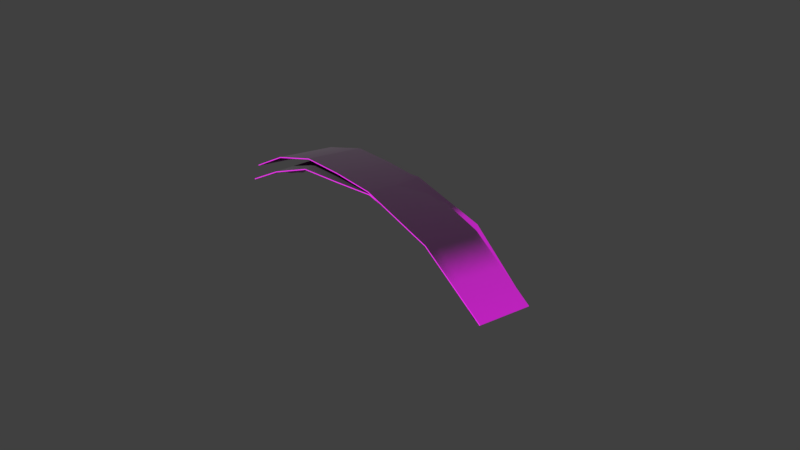 # Source: LeikoplasterOnLeg.blend  (saved by Blender 2.79.0; exported with 4.5.12 LTS)
import bpy
from mathutils import Matrix  # noqa: F401  (used for matrix-valued properties, if any)

bpy.ops.wm.read_factory_settings(use_empty=True)
scene = bpy.context.scene
scene.name = 'Scene'

# ---- collections
col_collection_1 = bpy.data.collections.new('Collection 1'); scene.collection.children.link(col_collection_1)
col_collection_1.hide_render = True
col_collection_1.hide_viewport = True
col_collection_6 = bpy.data.collections.new('Collection 6'); scene.collection.children.link(col_collection_6)

# ---- images (referenced by path relative to the original .blend; pixels are not part of the script)
import os
ASSET_DIR = os.environ.get("B2B_ASSET_DIR", "")  # directory of the original .blend (textures are referenced by path, not embedded)
HERE = os.path.dirname(os.path.abspath(__file__))  # packed textures are extracted next to this script under _unpacked/

def load_image(name, relpath, width, height, colorspace="sRGB"):
    """Load a texture the original file referenced (path relative to the .blend, or extracted next to this script)."""
    p = next((c for c in (os.path.join(HERE, relpath), os.path.join(ASSET_DIR, relpath)) if relpath and os.path.exists(c)), "")
    if p:
        img = bpy.data.images.load(p, check_existing=True)
        img.name = name
    else:  # same state as the original file: an image datablock whose file is absent (Cycles renders it pink)
        img = bpy.data.images.new(name, width, height)
        img.source = "FILE"
        img.filepath = "//" + (relpath or name)
    img.colorspace_settings.name = colorspace
    return img
img_fabric_carpet_512_albedo_tif = load_image('Fabric_Carpet_512_albedo.tif', 'Fabric_Carpet_512_albedo.tif', 1024, 1024, 'sRGB')
img_fabric_carpet_512_normal_tif = load_image('Fabric_Carpet_512_normal.tif', 'Fabric_Carpet_512_normal.tif', 1024, 1024, 'Non-Color')

# ---- materials (node trees are filled in below, after node groups)
mat_leikoplasterplaster = bpy.data.materials.new('LeikoplasterPlaster')
mat_leikoplasterplaster.alpha_threshold = 0.0
mat_leikoplasterplaster.roughness = 0.5

# ---- node groups
ng_pbr_fresnel_v2 = bpy.data.node_groups.new('PBR_Fresnel_v2', 'ShaderNodeTree')
_s = ng_pbr_fresnel_v2.interface.new_socket(name='PBR Fresnel', in_out='OUTPUT', socket_type='NodeSocketFloat')
_s.subtype = 'FACTOR'
_s.min_value = 0.0
_s.max_value = 1.0
_s = ng_pbr_fresnel_v2.interface.new_socket(name='F0 Fresnel', in_out='OUTPUT', socket_type='NodeSocketFloat')
_s.subtype = 'FACTOR'
_s.min_value = 0.0
_s.max_value = 1.0
_s = ng_pbr_fresnel_v2.interface.new_socket(name='Rim', in_out='OUTPUT', socket_type='NodeSocketFloat')
_s.min_value = 0.0
_s.max_value = 1.0
_s = ng_pbr_fresnel_v2.interface.new_socket(name='IOR', in_out='INPUT', socket_type='NodeSocketFloat')
_s.default_value = 1.45
_s.min_value = 0.0
_s.max_value = 1000.0
_s = ng_pbr_fresnel_v2.interface.new_socket(name='Roughness', in_out='INPUT', socket_type='NodeSocketFloat')
_s.subtype = 'FACTOR'
_s.min_value = 0.0
_s.max_value = 1.0
_s = ng_pbr_fresnel_v2.interface.new_socket(name='Normal', in_out='INPUT', socket_type='NodeSocketVector')
_s.min_value = -1.0
_s.max_value = 1.0
_s.hide_value = True
_s = ng_pbr_fresnel_v2.interface.new_socket(name='Rim Control', in_out='INPUT', socket_type='NodeSocketFloat')
_s.default_value = 1.0
_s.min_value = 0.0
_s.max_value = 1.0
_N = ng_pbr_fresnel_v2.nodes; _L = ng_pbr_fresnel_v2.links
n0 = _N.new('NodeFrame'); n0.name = 'Tooltop'; n0.location = (-76, 110)
n0.label = '(Fresnel - Fresnel0) / (1-Fresnel0)'
n0.width = 276
n0.label_size = 18
n1 = _N.new('ShaderNodeBump'); n1.name = 'Bump'; n1.location = (-427, -27)
n1.label = 'Normal Convert'
n1.hide = True
n1.inputs[0].default_value = 0.0
n1.inputs[1].default_value = 0.0
n1.inputs[2].default_value = 1.0
n2 = _N.new('ShaderNodeNewGeometry'); n2.name = 'Geometry'; n2.location = (-436, -63)
n3 = _N.new('ShaderNodeMath'); n3.name = 'Math.003'; n3.location = (87, -44)
n3.hide = True
n3.operation = 'POWER'
n3.use_clamp = True
n3.inputs[1].default_value = 2.5
n4 = _N.new('ShaderNodeMath'); n4.name = 'Math.001'; n4.location = (21, 10)
n4.hide = True
n4.operation = 'SUBTRACT'
n4.inputs[0].default_value = 1.0
n5 = _N.new('ShaderNodeMath'); n5.name = 'Math'; n5.location = (22, 52)
n5.hide = True
n5.operation = 'SUBTRACT'
n6 = _N.new('ShaderNodeFresnel'); n6.name = 'Fresnel.004'; n6.location = (-85, 5)
n6.label = 'Fresnel0'
n6.hide = True
n7 = _N.new('ShaderNodeMath'); n7.name = 'Math.002'; n7.location = (126, 31)
n7.hide = True
n7.operation = 'DIVIDE'
n8 = _N.new('ShaderNodeFresnel'); n8.name = 'Fresnel.003'; n8.location = (-85, 51)
n8.hide = True
n9 = _N.new('ShaderNodeMix'); n9.name = 'Mix'; n9.location = (-246, -3)
n9.hide = True
n9.data_type = 'RGBA'
n10 = _N.new('ShaderNodeLayerWeight'); n10.name = 'Layer Weight'; n10.location = (-83, -47)
n11 = _N.new('NodeGroupOutput'); n11.name = 'Group Output'; n11.location = (378, 50)
n12 = _N.new('NodeGroupInput'); n12.name = 'Group Input'; n12.location = (-610, 88)
_L.new(n8.outputs[0], n5.inputs[0])
_L.new(n12.outputs[0], n8.inputs[0])
_L.new(n12.outputs[1], n9.inputs[0])
_L.new(n9.outputs[2], n8.inputs[1])
_L.new(n2.outputs[4], n9.inputs[7])
_L.new(n12.outputs[2], n1.inputs[4])
_L.new(n1.outputs[0], n9.inputs[6])
_L.new(n12.outputs[0], n6.inputs[0])
_L.new(n6.outputs[0], n5.inputs[1])
_L.new(n2.outputs[4], n6.inputs[1])
_L.new(n6.outputs[0], n4.inputs[1])
_L.new(n5.outputs[0], n7.inputs[0])
_L.new(n4.outputs[0], n7.inputs[1])
_L.new(n7.outputs[0], n11.inputs[1])
_L.new(n10.outputs[1], n3.inputs[0])
_L.new(n3.outputs[0], n11.inputs[2])
_L.new(n9.outputs[2], n10.inputs[1])
_L.new(n12.outputs[3], n10.inputs[0])
_L.new(n8.outputs[0], n11.inputs[0])
n11.is_active_output = True
ng_pbr_standard_v3 = bpy.data.node_groups.new('PBR_Standard_v3', 'ShaderNodeTree')
_s = ng_pbr_standard_v3.interface.new_socket(name='Shader', in_out='OUTPUT', socket_type='NodeSocketShader')
_s = ng_pbr_standard_v3.interface.new_socket(name='Glossy Mix', in_out='OUTPUT', socket_type='NodeSocketFloat')
_s.subtype = 'FACTOR'
_s.min_value = 0.0
_s.max_value = 1.0
_s = ng_pbr_standard_v3.interface.new_socket(name='Color', in_out='INPUT', socket_type='NodeSocketColor')
_s.default_value = (0.8, 0.8, 0.8, 1.0)
_s = ng_pbr_standard_v3.interface.new_socket(name='Roughness', in_out='INPUT', socket_type='NodeSocketFloat')
_s.subtype = 'FACTOR'
_s.min_value = 0.0
_s.max_value = 1.0
_s = ng_pbr_standard_v3.interface.new_socket(name='Reflection', in_out='INPUT', socket_type='NodeSocketFloat')
_s.subtype = 'FACTOR'
_s.min_value = 0.0
_s.max_value = 1.0
_s = ng_pbr_standard_v3.interface.new_socket(name='IOR', in_out='INPUT', socket_type='NodeSocketFloat')
_s.default_value = 1.6
_s.min_value = 0.0
_s.max_value = 1000.0
_s = ng_pbr_standard_v3.interface.new_socket(name='Normal', in_out='INPUT', socket_type='NodeSocketVector')
_s.min_value = -1.0
_s.max_value = 1.0
_s.hide_value = True
_s = ng_pbr_standard_v3.interface.new_socket(name='0deg Adjust', in_out='INPUT', socket_type='NodeSocketFloat')
_s.subtype = 'FACTOR'
_s.min_value = 0.0
_s.max_value = 1.0
_N = ng_pbr_standard_v3.nodes; _L = ng_pbr_standard_v3.links
n0 = _N.new('ShaderNodeBsdfDiffuse'); n0.name = 'Diffuse BSDF.001'; n0.location = (-32, -26)
n0.width = 146
n1 = _N.new('ShaderNodeBsdfAnisotropic'); n1.name = 'Glossy BSDF.001'; n1.location = (-31, -152)
n1.distribution = 'GGX'
n2 = _N.new('NodeReroute'); n2.name = 'Reroute'; n2.location = (-198, -139)
n2.width = 16
n2.socket_idname = 'NodeSocketVector'
n3 = _N.new('NodeReroute'); n3.name = 'Reroute.001'; n3.location = (-167, -99)
n3.width = 16
n3.socket_idname = 'NodeSocketFloat'
n4 = _N.new('ShaderNodeMath'); n4.name = 'Math'; n4.location = (-303, -108)
n4.hide = True
n4.operation = 'POWER'
n4.inputs[1].default_value = 2.0
n5 = _N.new('NodeGroupOutput'); n5.name = 'Group Output'; n5.location = (627, 32)
n6 = _N.new('ShaderNodeMixShader'); n6.name = 'Mix Shader.001'; n6.location = (433, -31)
n7 = _N.new('ShaderNodeGroup'); n7.name = 'Group'; n7.location = (-96, 193)
n7.width = 177
n7.node_tree = ng_pbr_fresnel_v2
n7.inputs[3].default_value = 1.0
n8 = _N.new('ShaderNodeMix'); n8.name = 'Mix.001'; n8.location = (115, 145)
n8.hide = True
n8.data_type = 'RGBA'
n9 = _N.new('ShaderNodeMath'); n9.name = 'Math.001'; n9.location = (-304, -150)
n9.hide = True
n9.operation = 'POWER'
n9.inputs[1].default_value = 2.0
n10 = _N.new('ShaderNodeMix'); n10.name = 'Mix'; n10.location = (216, 99)
n10.hide = True
n10.data_type = 'RGBA'
n10.blend_type = 'SCREEN'
n10.inputs[7].default_value = (0.9648, 0.9648, 0.9648, 1.0)
n11 = _N.new('NodeGroupInput'); n11.name = 'Group Input'; n11.location = (-543, 28)
n12 = _N.new('ShaderNodeMath'); n12.name = 'Math.002'; n12.location = (0, 0)
n12.operation = 'POWER'
_L.new(n0.outputs[0], n6.inputs[1])
_L.new(n1.outputs[0], n6.inputs[2])
_L.new(n6.outputs[0], n5.inputs[0])
_L.new(n11.outputs[0], n0.inputs[0])
_L.new(n2.outputs[0], n0.inputs[2])
_L.new(n2.outputs[0], n1.inputs[4])
_L.new(n2.outputs[0], n7.inputs[2])
_L.new(n11.outputs[3], n7.inputs[0])
_L.new(n11.outputs[4], n2.inputs[0])
_L.new(n3.outputs[0], n7.inputs[1])
_L.new(n3.outputs[0], n0.inputs[1])
_L.new(n11.outputs[1], n4.inputs[0])
_L.new(n11.outputs[2], n9.inputs[0])
_L.new(n10.outputs[2], n6.inputs[0])
_L.new(n10.outputs[2], n5.inputs[1])
_L.new(n4.outputs[0], n3.inputs[0])
_L.new(n9.outputs[0], n10.inputs[0])
_L.new(n7.outputs[0], n8.inputs[6])
_L.new(n7.outputs[1], n8.inputs[7])
_L.new(n11.outputs[5], n8.inputs[0])
_L.new(n8.outputs[2], n10.inputs[6])
_L.new(n3.outputs[0], n12.inputs[0])
_L.new(n12.outputs[0], n1.inputs[1])
n5.is_active_output = True

# ---- material node trees
mat_leikoplasterplaster.use_nodes = True; mat_leikoplasterplaster.node_tree.nodes.clear()
_N = mat_leikoplasterplaster.node_tree.nodes; _L = mat_leikoplasterplaster.node_tree.links
n0 = _N.new('ShaderNodeGroup'); n0.name = 'Group'; n0.location = (74, 363)
n0.node_tree = ng_pbr_standard_v3
n0.inputs[1].default_value = 0.75
n0.inputs[2].default_value = 0.0
n0.inputs[3].default_value = 1.6
n0.inputs[5].default_value = 0.0
n1 = _N.new('ShaderNodeMapping'); n1.name = 'Mapping'; n1.location = (-426, 387)
n1.inputs[3].default_value = (0.4, 0.4, 0.4)
n2 = _N.new('ShaderNodeTexImage'); n2.name = 'Image Texture'; n2.location = (-135, 375)
n2.width = 140
n2.image = img_fabric_carpet_512_albedo_tif
n3 = _N.new('ShaderNodeNormalMap'); n3.name = 'Normal Map'; n3.location = (33, 80)
n4 = _N.new('ShaderNodeTexCoord'); n4.name = 'Texture Coordinate'; n4.location = (-626, 370)
n5 = _N.new('ShaderNodeTexImage'); n5.name = 'Image Texture.001'; n5.location = (-142, 83)
n5.width = 140
n5.image = img_fabric_carpet_512_normal_tif
n6 = _N.new('ShaderNodeOutputMaterial'); n6.name = 'Material Output'; n6.location = (514, 302)
_L.new(n1.outputs[0], n2.inputs[0])
_L.new(n2.outputs[0], n0.inputs[0])
_L.new(n5.outputs[0], n3.inputs[1])
_L.new(n3.outputs[0], n0.inputs[4])
_L.new(n1.outputs[0], n5.inputs[0])
_L.new(n4.outputs[2], n1.inputs[0])
_L.new(n0.outputs[0], n6.inputs[0])
n6.is_active_output = True

# ---- world
world_world = bpy.data.worlds.new('World'); scene.world = world_world
world_world.color = (0.05088, 0.05088, 0.05088)
world_world.use_sun_shadow = False
world_world.sun_shadow_jitter_overblur = 0.0
world_world.cycles.sampling_method = 'MANUAL'

# ---- meshes
me_plane_020 = bpy.data.meshes.new('Plane.020')
me_plane_020.from_pydata([(0.06664, 2.98e-08, -0.009872), (0.03985, 1.49e-08, -0.009872), (0.06664, 2.98e-08, 0.01119), (0.03985, 1.49e-08, 0.01119), (-0.03984, -2.98e-08, -0.009872), (-0.03984, -2.98e-08, 0.01119), (-0.06665, -4.843e-08, -0.009872), (-0.06665, -4.843e-08, 0.01119), (0.06664, 2.98e-08, 0.0006581), (0.03985, 1.49e-08, 0.0006581), (-0.03984, -2.98e-08, 0.0006581), (-0.06665, -4.843e-08, 0.0006581), (0.03985, 1.49e-08, 0.004168), (0.03985, 1.49e-08, 0.007678), (-0.03984, -2.98e-08, 0.004168), (-0.03984, -2.98e-08, 0.007678), (-0.06665, -4.843e-08, 0.004168), (-0.06665, -4.843e-08, 0.007678), (0.06664, 2.98e-08, 0.007678), (0.06664, 2.98e-08, 0.004168), (0.06664, 2.98e-08, -0.001974), (0.06664, 2.98e-08, -0.004607), (0.06664, 2.98e-08, -0.007239), (0.03985, 1.49e-08, -0.007239), (0.03985, 1.49e-08, -0.004607), (0.03985, 1.49e-08, -0.001974), (-0.03984, -2.98e-08, -0.007239), (-0.03984, -2.98e-08, -0.004607), (-0.03984, -2.98e-08, -0.001974), (-0.06665, -4.843e-08, -0.007239), (-0.06665, -4.843e-08, -0.004607), (-0.06665, -4.843e-08, -0.001974), (1.764e-06, -7.451e-09, -0.009872), (1.774e-06, -7.451e-09, 0.01119), (1.764e-06, -7.451e-09, 0.0006581), (1.764e-06, -7.451e-09, 0.007678), (1.764e-06, -7.451e-09, 0.004168), (1.764e-06, -7.451e-09, -0.001974), (1.764e-06, -7.451e-09, -0.004607), (1.764e-06, -7.451e-09, -0.007239)], [], [(18, 13, 3, 2), (39, 32, 4, 26), (26, 4, 6, 29), (14, 10, 11, 16), (36, 34, 10, 14), (20, 25, 9, 8), (33, 35, 15, 5), (35, 36, 14, 15), (5, 15, 17, 7), (15, 14, 16, 17), (8, 9, 12, 19), (19, 12, 13, 18), (0, 1, 23, 22), (22, 23, 24, 21), (21, 24, 25, 20), (10, 28, 31, 11), (28, 27, 30, 31), (27, 26, 29, 30), (34, 37, 28, 10), (37, 38, 27, 28), (38, 39, 26, 27), (24, 23, 39, 38), (25, 24, 38, 37), (9, 25, 37, 34), (13, 12, 36, 35), (3, 13, 35, 33), (12, 9, 34, 36), (23, 1, 32, 39)])
me_plane_020.polygons.foreach_set('use_smooth', [True] * 28)
_uv = me_plane_020.uv_layers.new(name='UVMap')
_uv.uv.foreach_set('vector', [-3.528, 0.4496, -1.909, 0.4496, -1.909, 0.6391, -3.528, 0.6391, 0.4997, -0.3558, 0.4997, -0.4979, 2.908, -0.4979, 2.908, -0.3558, 2.908, -0.3558, 2.908, -0.4979, 4.528, -0.4979, 4.528, -0.3558, 2.908, 0.2601, 2.908, 0.0706, 4.528, 0.0706, 4.528, 0.2601, 0.4997, 0.2601, 0.4997, 0.0706, 2.908, 0.0706, 2.908, 0.2601, -3.528, -0.07153, -1.909, -0.07153, -1.909, 0.0706, -3.528, 0.0706, 0.4997, 0.6391, 0.4997, 0.4496, 2.908, 0.4496, 2.908, 0.6391, 0.4997, 0.4496, 0.4997, 0.2601, 2.908, 0.2601, 2.908, 0.4496, 2.908, 0.6391, 2.908, 0.4496, 4.528, 0.4496, 4.528, 0.6391, 2.908, 0.4496, 2.908, 0.2601, 4.528, 0.2601, 4.528, 0.4496, -3.528, 0.0706, -1.909, 0.0706, -1.909, 0.2601, -3.528, 0.2601, -3.528, 0.2601, -1.909, 0.2601, -1.909, 0.4496, -3.528, 0.4496, -3.528, -0.4979, -1.909, -0.4979, -1.909, -0.3558, -3.528, -0.3558, -3.528, -0.3558, -1.909, -0.3558, -1.909, -0.2137, -3.528, -0.2137, -3.528, -0.2137, -1.909, -0.2137, -1.909, -0.07153, -3.528, -0.07153, 2.908, 0.0706, 2.908, -0.07154, 4.528, -0.07154, 4.528, 0.0706, 2.908, -0.07154, 2.908, -0.2137, 4.528, -0.2137, 4.528, -0.07154, 2.908, -0.2137, 2.908, -0.3558, 4.528, -0.3558, 4.528, -0.2137, 0.4997, 0.0706, 0.4997, -0.07153, 2.908, -0.07154, 2.908, 0.0706, 0.4997, -0.07153, 0.4997, -0.2137, 2.908, -0.2137, 2.908, -0.07154, 0.4997, -0.2137, 0.4997, -0.3558, 2.908, -0.3558, 2.908, -0.2137, -1.909, -0.2137, -1.909, -0.3558, 0.4997, -0.3558, 0.4997, -0.2137, -1.909, -0.07153, -1.909, -0.2137, 0.4997, -0.2137, 0.4997, -0.07153, -1.909, 0.0706, -1.909, -0.07153, 0.4997, -0.07153, 0.4997, 0.0706, -1.909, 0.4496, -1.909, 0.2601, 0.4997, 0.2601, 0.4997, 0.4496, -1.909, 0.6391, -1.909, 0.4496, 0.4997, 0.4496, 0.4997, 0.6391, -1.909, 0.2601, -1.909, 0.0706, 0.4997, 0.0706, 0.4997, 0.2601, -1.909, -0.3558, -1.909, -0.4979, 0.4997, -0.4979, 0.4997, -0.3558])
me_plane_020.materials.append(mat_leikoplasterplaster)
me_plane_020.use_remesh_preserve_volume = False
me_plane_020.use_remesh_preserve_attributes = False
me_plane_020.use_mirror_vertex_groups = False
me_plane_020.update()
me_plane_006 = bpy.data.meshes.new('Plane.006')
me_plane_006.from_pydata([(0.05736, 0.009231, -0.0004263), (0.03149, 0.009409, 0.0049), (0.05674, -0.0107, 0.006342), (0.03087, -0.01052, 0.01167), (-0.01865, 0.01011, -0.002564), (-0.01927, -0.009824, 0.004205), (-0.0404, 0.008157, -0.02388), (-0.04102, -0.01178, -0.01711), (0.05705, -0.0007352, 0.002958), (0.03118, -0.0005572, 0.008284), (-0.01896, 0.0001425, 0.0008206), (-0.04071, -0.001809, -0.02049), (0.03107, -0.003879, 0.009412), (0.03097, -0.007201, 0.01054), (-0.01906, -0.00318, 0.001949), (-0.01917, -0.006502, 0.003077), (-0.04081, -0.005132, -0.01937), (-0.04092, -0.008454, -0.01824), (0.05685, -0.007379, 0.005214), (0.05695, -0.004057, 0.004086), (0.05713, 0.001756, 0.002112), (0.05721, 0.004248, 0.001266), (0.05729, 0.00674, 0.0004197), (0.03141, 0.006918, 0.005746), (0.03133, 0.004426, 0.006592), (0.03125, 0.001934, 0.007438), (-0.01873, 0.007617, -0.001718), (-0.0188, 0.005126, -0.0008715), (-0.01888, 0.002634, -2.547e-05), (-0.04048, 0.005665, -0.02303), (-0.04056, 0.003174, -0.02219), (-0.04063, 0.0006822, -0.02134), (0.008277, 0.009594, 0.008433), (0.007658, -0.01034, 0.0152), (0.007968, -0.0003727, 0.01182), (0.007761, -0.007017, 0.01407), (0.007864, -0.003695, 0.01295), (0.008045, 0.002119, 0.01097), (0.008122, 0.00461, 0.01012), (0.0082, 0.007102, 0.009279), (-0.005245, 0.009841, 0.003485), (-0.005554, -0.0001254, 0.006869), (-0.00576, -0.00677, 0.009125), (-0.005657, -0.003448, 0.007997), (-0.005477, 0.002366, 0.006023), (-0.005399, 0.004858, 0.005177), (-0.005322, 0.007349, 0.004331), (-0.005864, -0.01009, 0.01025), (-0.0308, 0.009064, -0.01216), (-0.03142, -0.01087, -0.00539), (-0.03111, -0.0009028, -0.008774), (-0.03132, -0.007547, -0.006518), (-0.03121, -0.004225, -0.007646), (-0.03103, 0.001589, -0.00962), (-0.03096, 0.00408, -0.01047), (-0.03088, 0.006572, -0.01131)], [], [(18, 13, 3, 2), (46, 40, 4, 26), (55, 48, 6, 29), (52, 50, 11, 16), (43, 41, 10, 14), (20, 25, 9, 8), (47, 42, 15, 5), (42, 43, 14, 15), (49, 51, 17, 7), (51, 52, 16, 17), (8, 9, 12, 19), (19, 12, 13, 18), (0, 1, 23, 22), (22, 23, 24, 21), (21, 24, 25, 20), (50, 53, 31, 11), (53, 54, 30, 31), (54, 55, 29, 30), (41, 44, 28, 10), (44, 45, 27, 28), (45, 46, 26, 27), (24, 23, 39, 38), (25, 24, 38, 37), (9, 25, 37, 34), (13, 12, 36, 35), (3, 13, 35, 33), (12, 9, 34, 36), (23, 1, 32, 39), (38, 39, 46, 45), (37, 38, 45, 44), (34, 37, 44, 41), (35, 36, 43, 42), (33, 35, 42, 47), (36, 34, 41, 43), (39, 32, 40, 46), (27, 26, 55, 54), (28, 27, 54, 53), (10, 28, 53, 50), (15, 14, 52, 51), (5, 15, 51, 49), (14, 10, 50, 52), (26, 4, 48, 55)])
me_plane_006.polygons.foreach_set('use_smooth', [True] * 42)
_uv = me_plane_006.uv_layers.new(name='UVMap')
_uv.uv.foreach_set('vector', [-2.433, 0.4496, -0.9044, 0.4355, -0.9118, 0.6181, -2.433, 0.6391, 1.322, -0.3592, 1.333, -0.4979, 2.241, -0.4979, 2.343, -0.3766, 3.005, -0.3812, 2.945, -0.4979, 3.043, -0.4979, 3.1, -0.3796, 3.005, 0.2347, 3.005, 0.04518, 3.1, 0.04677, 3.1, 0.2363, 1.322, 0.2567, 1.322, 0.0672, 2.343, 0.04976, 2.343, 0.2393, -2.433, -0.07153, -0.9045, -0.08567, -0.9045, 0.05647, -2.433, 0.0706, 1.317, 0.6341, 1.322, 0.4462, 2.343, 0.4288, 2.394, 0.6085, 1.322, 0.4462, 1.322, 0.2567, 2.343, 0.2393, 2.343, 0.4288, 3.024, 0.6044, 3.005, 0.4242, 3.1, 0.4258, 3.118, 0.6065, 3.005, 0.4242, 3.005, 0.2347, 3.1, 0.2363, 3.1, 0.4258, -2.433, 0.0706, -0.9045, 0.05647, -0.9044, 0.246, -2.433, 0.2601, -2.433, 0.2601, -0.9044, 0.246, -0.9044, 0.4355, -2.433, 0.4496, -2.433, -0.4979, -0.8891, -0.4979, -0.9045, -0.3699, -2.433, -0.3558, -2.433, -0.3558, -0.9045, -0.3699, -0.9045, -0.2278, -2.433, -0.2137, -2.433, -0.2137, -0.9045, -0.2278, -0.9045, -0.08567, -2.433, -0.07153, 3.005, 0.04518, 3.005, -0.09695, 3.1, -0.09537, 3.1, 0.04677, 3.005, -0.09695, 3.005, -0.2391, 3.1, -0.2375, 3.1, -0.09537, 3.005, -0.2391, 3.005, -0.3812, 3.1, -0.3796, 3.1, -0.2375, 1.322, 0.0672, 1.322, -0.07494, 2.343, -0.09238, 2.343, 0.04976, 1.322, -0.07494, 1.322, -0.2171, 2.343, -0.2345, 2.343, -0.09238, 1.322, -0.2171, 1.322, -0.3592, 2.343, -0.3766, 2.343, -0.2345, -0.9045, -0.2278, -0.9045, -0.3699, 0.4997, -0.3558, 0.4997, -0.2137, -0.9045, -0.08567, -0.9045, -0.2278, 0.4997, -0.2137, 0.4997, -0.07153, -0.9045, 0.05647, -0.9045, -0.08567, 0.4997, -0.07153, 0.4997, 0.0706, -0.9044, 0.4355, -0.9044, 0.246, 0.4997, 0.2601, 0.4997, 0.4496, -0.9118, 0.6181, -0.9044, 0.4355, 0.4997, 0.4496, 0.4997, 0.6391, -0.9044, 0.246, -0.9045, 0.05647, 0.4997, 0.0706, 0.4997, 0.2601, -0.9045, -0.3699, -0.8891, -0.4979, 0.4997, -0.4979, 0.4997, -0.3558, 0.4997, -0.2137, 0.4997, -0.3558, 1.322, -0.3592, 1.322, -0.2171, 0.4997, -0.07153, 0.4997, -0.2137, 1.322, -0.2171, 1.322, -0.07494, 0.4997, 0.0706, 0.4997, -0.07153, 1.322, -0.07494, 1.322, 0.0672, 0.4997, 0.4496, 0.4997, 0.2601, 1.322, 0.2567, 1.322, 0.4462, 0.4997, 0.6391, 0.4997, 0.4496, 1.322, 0.4462, 1.317, 0.6341, 0.4997, 0.2601, 0.4997, 0.0706, 1.322, 0.0672, 1.322, 0.2567, 0.4997, -0.3558, 0.4997, -0.4979, 1.333, -0.4979, 1.322, -0.3592, 2.343, -0.2345, 2.343, -0.3766, 3.005, -0.3812, 3.005, -0.2391, 2.343, -0.09238, 2.343, -0.2345, 3.005, -0.2391, 3.005, -0.09695, 2.343, 0.04976, 2.343, -0.09238, 3.005, -0.09695, 3.005, 0.04518, 2.343, 0.4288, 2.343, 0.2393, 3.005, 0.2347, 3.005, 0.4242, 2.394, 0.6085, 2.343, 0.4288, 3.005, 0.4242, 3.024, 0.6044, 2.343, 0.2393, 2.343, 0.04976, 3.005, 0.04518, 3.005, 0.2347, 2.343, -0.3766, 2.241, -0.4979, 2.945, -0.4979, 3.005, -0.3812])
me_plane_006.materials.append(mat_leikoplasterplaster)
me_plane_006.use_remesh_preserve_volume = False
me_plane_006.use_remesh_preserve_attributes = False
me_plane_006.use_mirror_vertex_groups = False
me_plane_006.update()
me_plane_008 = bpy.data.meshes.new('Plane.008')
me_plane_008.from_pydata([(0.04883, 0.006394, -0.01196), (0.02446, 0.008054, -0.003092), (0.04646, -0.01377, -0.00662), (0.02206, -0.01212, 0.002443), (-0.02436, 0.01217, -0.0158), (-0.02742, -0.007198, -0.008984), (-0.04374, 0.01248, -0.03993), (-0.04613, -0.007698, -0.0344), (0.04766, -0.003679, -0.009387), (0.02326, -0.002035, -0.0003245), (-0.02561, 0.002135, -0.01299), (-0.04493, 0.00239, -0.03717), (0.02286, -0.005398, 0.0005979), (0.02246, -0.008761, 0.00152), (-0.02621, -0.001001, -0.01179), (-0.02701, -0.003888, -0.01024), (-0.04533, -0.0009726, -0.03625), (-0.04573, -0.004335, -0.03532), (0.04686, -0.0104, -0.007542), (0.04726, -0.007041, -0.008464), (0.04793, -0.001173, -0.009884), (0.04823, 0.001349, -0.01058), (0.04853, 0.003871, -0.01127), (0.02416, 0.005531, -0.0024), (0.02386, 0.003009, -0.001708), (0.02356, 0.0004872, -0.001016), (-0.02466, 0.00965, -0.01511), (-0.02496, 0.007128, -0.01442), (-0.02527, 0.004608, -0.01373), (-0.04403, 0.009957, -0.03925), (-0.04433, 0.007434, -0.03855), (-0.04463, 0.004912, -0.03786), (0.001127, 0.009458, -0.002594), (-0.001274, -0.01072, 0.00294), (-7.329e-05, -0.0006307, 0.0001732), (-0.0008736, -0.007356, 0.002018), (-0.0004735, -0.003993, 0.001096), (0.0002268, 0.001891, -0.0005186), (0.000527, 0.004414, -0.00121), (0.0008271, 0.006936, -0.001902), (-0.01173, 0.01084, -0.007258), (-0.01293, 0.0007504, -0.005501), (-0.01373, -0.005975, -0.003656), (-0.01333, -0.002612, -0.004579), (-0.01263, 0.003273, -0.006193), (-0.01233, 0.005795, -0.006885), (-0.01203, 0.008317, -0.007186), (-0.01413, -0.009338, -0.002734), (-0.03544, 0.01224, -0.02723), (-0.03784, -0.00794, -0.02169), (-0.03664, 0.002148, -0.02446), (-0.03744, -0.004578, -0.02262), (-0.03704, -0.001215, -0.02354), (-0.03634, 0.00467, -0.02515), (-0.03604, 0.007192, -0.02585), (-0.03574, 0.009714, -0.02654), (0.03666, 0.00739, -0.006415), (0.03427, -0.01278, -0.0009777), (0.03547, -0.002691, -0.003745), (0.03507, -0.006053, -0.002822), (0.03467, -0.009416, -0.0019), (0.03636, 0.004868, -0.005723), (0.03606, 0.002345, -0.005031), (0.03576, -0.0001767, -0.00434)], [], [(60, 13, 3, 57), (46, 40, 4, 26), (55, 48, 6, 29), (52, 50, 11, 16), (43, 41, 10, 14), (63, 25, 9, 58), (47, 42, 15, 5), (42, 43, 14, 15), (49, 51, 17, 7), (51, 52, 16, 17), (58, 9, 12, 59), (59, 12, 13, 60), (56, 1, 23, 61), (61, 23, 24, 62), (62, 24, 25, 63), (50, 53, 31, 11), (53, 54, 30, 31), (54, 55, 29, 30), (41, 44, 28, 10), (44, 45, 27, 28), (45, 46, 26, 27), (24, 23, 39, 38), (25, 24, 38, 37), (9, 25, 37, 34), (13, 12, 36, 35), (3, 13, 35, 33), (12, 9, 34, 36), (23, 1, 32, 39), (38, 39, 46, 45), (37, 38, 45, 44), (34, 37, 44, 41), (35, 36, 43, 42), (33, 35, 42, 47), (36, 34, 41, 43), (39, 32, 40, 46), (27, 26, 55, 54), (28, 27, 54, 53), (10, 28, 53, 50), (15, 14, 52, 51), (5, 15, 51, 49), (14, 10, 50, 52), (26, 4, 48, 55), (21, 62, 63, 20), (22, 61, 62, 21), (0, 56, 61, 22), (19, 59, 60, 18), (8, 58, 59, 19), (20, 63, 58, 8), (18, 60, 57, 2)])
me_plane_008.polygons.foreach_set('use_smooth', [True] * 49)
_uv = me_plane_008.uv_layers.new(name='UVMap')
_uv.uv.foreach_set('vector', [-1.669, 0.4425, -0.9044, 0.4355, -0.9118, 0.6181, -1.672, 0.6286, 1.322, -0.3592, 1.333, -0.4979, 2.241, -0.4979, 2.343, -0.3766, 3.005, -0.3812, 2.945, -0.4979, 3.043, -0.4979, 3.1, -0.3796, 3.005, 0.2347, 3.005, 0.04518, 3.1, 0.04677, 3.1, 0.2363, 1.322, 0.2567, 1.322, 0.0672, 2.343, 0.04976, 2.343, 0.2393, -1.669, -0.0786, -0.9045, -0.08567, -0.9045, 0.05647, -1.669, 0.06353, 1.317, 0.6341, 1.322, 0.4462, 2.343, 0.4288, 2.394, 0.6085, 1.322, 0.4462, 1.322, 0.2567, 2.343, 0.2393, 2.343, 0.4288, 3.024, 0.6044, 3.005, 0.4242, 3.1, 0.4258, 3.118, 0.6065, 3.005, 0.4242, 3.005, 0.2347, 3.1, 0.2363, 3.1, 0.4258, -1.669, 0.06353, -0.9045, 0.05647, -0.9044, 0.246, -1.669, 0.253, -1.669, 0.253, -0.9044, 0.246, -0.9044, 0.4355, -1.669, 0.4425, -1.661, -0.4979, -0.8891, -0.4979, -0.9045, -0.3699, -1.669, -0.3629, -1.669, -0.3629, -0.9045, -0.3699, -0.9045, -0.2278, -1.669, -0.2207, -1.669, -0.2207, -0.9045, -0.2278, -0.9045, -0.08567, -1.669, -0.0786, 3.005, 0.04518, 3.005, -0.09695, 3.1, -0.09537, 3.1, 0.04677, 3.005, -0.09695, 3.005, -0.2391, 3.1, -0.2375, 3.1, -0.09537, 3.005, -0.2391, 3.005, -0.3812, 3.1, -0.3796, 3.1, -0.2375, 1.322, 0.0672, 1.322, -0.07494, 2.343, -0.09238, 2.343, 0.04976, 1.322, -0.07494, 1.322, -0.2171, 2.343, -0.2345, 2.343, -0.09238, 1.322, -0.2171, 1.322, -0.3592, 2.343, -0.3766, 2.343, -0.2345, -0.9045, -0.2278, -0.9045, -0.3699, 0.4997, -0.3558, 0.4997, -0.2137, -0.9045, -0.08567, -0.9045, -0.2278, 0.4997, -0.2137, 0.4997, -0.07153, -0.9045, 0.05647, -0.9045, -0.08567, 0.4997, -0.07153, 0.4997, 0.0706, -0.9044, 0.4355, -0.9044, 0.246, 0.4997, 0.2601, 0.4997, 0.4496, -0.9118, 0.6181, -0.9044, 0.4355, 0.4997, 0.4496, 0.4997, 0.6391, -0.9044, 0.246, -0.9045, 0.05647, 0.4997, 0.0706, 0.4997, 0.2601, -0.9045, -0.3699, -0.8891, -0.4979, 0.4997, -0.4979, 0.4997, -0.3558, 0.4997, -0.2137, 0.4997, -0.3558, 1.322, -0.3592, 1.322, -0.2171, 0.4997, -0.07153, 0.4997, -0.2137, 1.322, -0.2171, 1.322, -0.07494, 0.4997, 0.0706, 0.4997, -0.07153, 1.322, -0.07494, 1.322, 0.0672, 0.4997, 0.4496, 0.4997, 0.2601, 1.322, 0.2567, 1.322, 0.4462, 0.4997, 0.6391, 0.4997, 0.4496, 1.322, 0.4462, 1.317, 0.6341, 0.4997, 0.2601, 0.4997, 0.0706, 1.322, 0.0672, 1.322, 0.2567, 0.4997, -0.3558, 0.4997, -0.4979, 1.333, -0.4979, 1.322, -0.3592, 2.343, -0.2345, 2.343, -0.3766, 3.005, -0.3812, 3.005, -0.2391, 2.343, -0.09238, 2.343, -0.2345, 3.005, -0.2391, 3.005, -0.09695, 2.343, 0.04976, 2.343, -0.09238, 3.005, -0.09695, 3.005, 0.04518, 2.343, 0.4288, 2.343, 0.2393, 3.005, 0.2347, 3.005, 0.4242, 2.394, 0.6085, 2.343, 0.4288, 3.005, 0.4242, 3.024, 0.6044, 2.343, 0.2393, 2.343, 0.04976, 3.005, 0.04518, 3.005, 0.2347, 2.343, -0.3766, 2.241, -0.4979, 2.945, -0.4979, 3.005, -0.3812, -2.433, -0.2137, -1.669, -0.2207, -1.669, -0.0786, -2.433, -0.07153, -2.433, -0.3558, -1.669, -0.3629, -1.669, -0.2207, -2.433, -0.2137, -2.433, -0.4979, -1.661, -0.4979, -1.669, -0.3629, -2.433, -0.3558, -2.433, 0.2601, -1.669, 0.253, -1.669, 0.4425, -2.433, 0.4496, -2.433, 0.0706, -1.669, 0.06353, -1.669, 0.253, -2.433, 0.2601, -2.433, -0.07153, -1.669, -0.0786, -1.669, 0.06353, -2.433, 0.0706, -2.433, 0.4496, -1.669, 0.4425, -1.672, 0.6286, -2.433, 0.6391])
me_plane_008.materials.append(mat_leikoplasterplaster)
me_plane_008.use_remesh_preserve_volume = False
me_plane_008.use_remesh_preserve_attributes = False
me_plane_008.use_mirror_vertex_groups = False
me_plane_008.update()
me_plane_014 = bpy.data.meshes.new('Plane.014')
me_plane_014.from_pydata([(0.04811, -0.009766, -0.01365), (0.02422, -0.0004846, -0.0105), (0.04811, -0.009766, 0.00741), (0.02422, -0.0004846, 0.01055), (-0.0275, -0.008913, -0.0131), (-0.0275, -0.008913, 0.007957), (-0.05038, -0.02863, -0.01747), (-0.05038, -0.02863, 0.003594), (0.04811, -0.009766, -0.00312), (0.02422, -0.0004846, 2.477e-05), (-0.0275, -0.008913, -0.002572), (-0.05038, -0.02863, -0.006936), (0.02422, -0.0004846, 0.003535), (0.02422, -0.0004846, 0.007045), (-0.0275, -0.008913, 0.0009376), (-0.0275, -0.008913, 0.004447), (-0.05038, -0.02863, -0.003426), (-0.05038, -0.02863, 8.372e-05), (0.04811, -0.009766, 0.0039), (0.04811, -0.009766, 0.00039), (0.04811, -0.009766, -0.005752), (0.04811, -0.009766, -0.008385), (0.04811, -0.009766, -0.01102), (0.02422, -0.0004846, -0.007873), (0.02422, -0.0004846, -0.00524), (0.02422, -0.0004846, -0.002608), (-0.0275, -0.008913, -0.01047), (-0.0275, -0.008913, -0.007837), (-0.0275, -0.008913, -0.005205), (-0.05038, -0.02863, -0.01483), (-0.05038, -0.02863, -0.0122), (-0.05038, -0.02863, -0.009569), (1.764e-06, -7.451e-09, -0.009872), (1.774e-06, -7.451e-09, 0.01119), (1.764e-06, -7.451e-09, 0.0006581), (1.764e-06, -7.451e-09, 0.007678), (1.764e-06, -7.451e-09, 0.004168), (1.764e-06, -7.451e-09, -0.001974), (1.764e-06, -7.451e-09, -0.004607), (1.764e-06, -7.451e-09, -0.007239), (-0.01378, -0.003937, -0.0113), (-0.01378, -0.003937, -0.0007687), (-0.01378, -0.003937, 0.006251), (-0.01378, -0.003937, 0.002741), (-0.01378, -0.003937, -0.003401), (-0.01378, -0.003937, -0.006034), (-0.01378, -0.003937, -0.008666), (-0.01378, -0.003937, 0.009761), (-0.04015, -0.01773, -0.01484), (-0.04015, -0.01773, 0.00622), (-0.04015, -0.01773, -0.00431), (-0.04015, -0.01773, 0.00271), (-0.04015, -0.01773, -0.0007997), (-0.04015, -0.01773, -0.006942), (-0.04015, -0.01773, -0.009574), (-0.04015, -0.01773, -0.01221)], [], [(18, 13, 3, 2), (46, 40, 4, 26), (55, 48, 6, 29), (52, 50, 11, 16), (43, 41, 10, 14), (20, 25, 9, 8), (47, 42, 15, 5), (42, 43, 14, 15), (49, 51, 17, 7), (51, 52, 16, 17), (8, 9, 12, 19), (19, 12, 13, 18), (0, 1, 23, 22), (22, 23, 24, 21), (21, 24, 25, 20), (50, 53, 31, 11), (53, 54, 30, 31), (54, 55, 29, 30), (41, 44, 28, 10), (44, 45, 27, 28), (45, 46, 26, 27), (24, 23, 39, 38), (25, 24, 38, 37), (9, 25, 37, 34), (13, 12, 36, 35), (3, 13, 35, 33), (12, 9, 34, 36), (23, 1, 32, 39), (38, 39, 46, 45), (37, 38, 45, 44), (34, 37, 44, 41), (35, 36, 43, 42), (33, 35, 42, 47), (36, 34, 41, 43), (39, 32, 40, 46), (27, 26, 55, 54), (28, 27, 54, 53), (10, 28, 53, 50), (15, 14, 52, 51), (5, 15, 51, 49), (14, 10, 50, 52), (26, 4, 48, 55)])
me_plane_014.polygons.foreach_set('use_smooth', [True] * 42)
_uv = me_plane_014.uv_layers.new(name='UVMap')
_uv.uv.foreach_set('vector', [-2.433, 0.4496, -0.9044, 0.4355, -0.9118, 0.6181, -2.433, 0.6391, 1.322, -0.3592, 1.333, -0.4979, 2.241, -0.4979, 2.343, -0.3766, 3.005, -0.3812, 2.945, -0.4979, 3.043, -0.4979, 3.1, -0.3796, 3.005, 0.2347, 3.005, 0.04518, 3.1, 0.04677, 3.1, 0.2363, 1.322, 0.2567, 1.322, 0.0672, 2.343, 0.04976, 2.343, 0.2393, -2.433, -0.07153, -0.9045, -0.08567, -0.9045, 0.05647, -2.433, 0.0706, 1.317, 0.6341, 1.322, 0.4462, 2.343, 0.4288, 2.394, 0.6085, 1.322, 0.4462, 1.322, 0.2567, 2.343, 0.2393, 2.343, 0.4288, 3.024, 0.6044, 3.005, 0.4242, 3.1, 0.4258, 3.118, 0.6065, 3.005, 0.4242, 3.005, 0.2347, 3.1, 0.2363, 3.1, 0.4258, -2.433, 0.0706, -0.9045, 0.05647, -0.9044, 0.246, -2.433, 0.2601, -2.433, 0.2601, -0.9044, 0.246, -0.9044, 0.4355, -2.433, 0.4496, -2.433, -0.4979, -0.8891, -0.4979, -0.9045, -0.3699, -2.433, -0.3558, -2.433, -0.3558, -0.9045, -0.3699, -0.9045, -0.2278, -2.433, -0.2137, -2.433, -0.2137, -0.9045, -0.2278, -0.9045, -0.08567, -2.433, -0.07153, 3.005, 0.04518, 3.005, -0.09695, 3.1, -0.09537, 3.1, 0.04677, 3.005, -0.09695, 3.005, -0.2391, 3.1, -0.2375, 3.1, -0.09537, 3.005, -0.2391, 3.005, -0.3812, 3.1, -0.3796, 3.1, -0.2375, 1.322, 0.0672, 1.322, -0.07494, 2.343, -0.09238, 2.343, 0.04976, 1.322, -0.07494, 1.322, -0.2171, 2.343, -0.2345, 2.343, -0.09238, 1.322, -0.2171, 1.322, -0.3592, 2.343, -0.3766, 2.343, -0.2345, -0.9045, -0.2278, -0.9045, -0.3699, 0.4997, -0.3558, 0.4997, -0.2137, -0.9045, -0.08567, -0.9045, -0.2278, 0.4997, -0.2137, 0.4997, -0.07153, -0.9045, 0.05647, -0.9045, -0.08567, 0.4997, -0.07153, 0.4997, 0.0706, -0.9044, 0.4355, -0.9044, 0.246, 0.4997, 0.2601, 0.4997, 0.4496, -0.9118, 0.6181, -0.9044, 0.4355, 0.4997, 0.4496, 0.4997, 0.6391, -0.9044, 0.246, -0.9045, 0.05647, 0.4997, 0.0706, 0.4997, 0.2601, -0.9045, -0.3699, -0.8891, -0.4979, 0.4997, -0.4979, 0.4997, -0.3558, 0.4997, -0.2137, 0.4997, -0.3558, 1.322, -0.3592, 1.322, -0.2171, 0.4997, -0.07153, 0.4997, -0.2137, 1.322, -0.2171, 1.322, -0.07494, 0.4997, 0.0706, 0.4997, -0.07153, 1.322, -0.07494, 1.322, 0.0672, 0.4997, 0.4496, 0.4997, 0.2601, 1.322, 0.2567, 1.322, 0.4462, 0.4997, 0.6391, 0.4997, 0.4496, 1.322, 0.4462, 1.317, 0.6341, 0.4997, 0.2601, 0.4997, 0.0706, 1.322, 0.0672, 1.322, 0.2567, 0.4997, -0.3558, 0.4997, -0.4979, 1.333, -0.4979, 1.322, -0.3592, 2.343, -0.2345, 2.343, -0.3766, 3.005, -0.3812, 3.005, -0.2391, 2.343, -0.09238, 2.343, -0.2345, 3.005, -0.2391, 3.005, -0.09695, 2.343, 0.04976, 2.343, -0.09238, 3.005, -0.09695, 3.005, 0.04518, 2.343, 0.4288, 2.343, 0.2393, 3.005, 0.2347, 3.005, 0.4242, 2.394, 0.6085, 2.343, 0.4288, 3.005, 0.4242, 3.024, 0.6044, 2.343, 0.2393, 2.343, 0.04976, 3.005, 0.04518, 3.005, 0.2347, 2.343, -0.3766, 2.241, -0.4979, 2.945, -0.4979, 3.005, -0.3812])
me_plane_014.materials.append(mat_leikoplasterplaster)
me_plane_014.use_remesh_preserve_volume = False
me_plane_014.use_remesh_preserve_attributes = False
me_plane_014.use_mirror_vertex_groups = False
me_plane_014.update()
me_plane_017 = bpy.data.meshes.new('Plane.017')
me_plane_017.from_pydata([(0.04233, -0.01643, -0.01271), (0.02288, -0.003536, -0.01127), (0.04233, -0.01662, 0.00828), (0.02299, -0.004014, 0.009743), (-0.02774, -0.007834, -0.01299), (-0.02774, -0.007834, 0.008073), (-0.05044, -0.02837, -0.01744), (-0.0511, -0.02543, 0.003937), (0.04233, -0.01662, -0.00225), (0.02299, -0.004014, -0.000787), (-0.02774, -0.007834, -0.002457), (-0.05105, -0.02568, -0.00662), (0.02299, -0.004014, 0.002723), (0.02299, -0.004014, 0.006233), (-0.02774, -0.007834, 0.001053), (-0.02774, -0.007834, 0.004563), (-0.0511, -0.02545, -0.003085), (-0.0511, -0.02543, 0.000427), (0.04233, -0.01662, 0.00477), (0.04233, -0.01662, 0.00126), (0.04233, -0.01643, -0.004812), (0.04233, -0.01643, -0.007445), (0.04233, -0.01643, -0.01008), (0.02301, -0.00381, -0.008702), (0.02299, -0.004014, -0.006052), (0.02299, -0.004014, -0.003419), (-0.02774, -0.007834, -0.01035), (-0.02774, -0.007834, -0.007721), (-0.02774, -0.007834, -0.005089), (-0.0506, -0.02767, -0.01473), (-0.05069, -0.02725, -0.01205), (-0.05093, -0.0262, -0.009308), (1.764e-06, -7.451e-09, -0.009872), (1.774e-06, -7.451e-09, 0.01119), (1.764e-06, -7.451e-09, 0.0006581), (1.764e-06, -7.451e-09, 0.007678), (1.764e-06, -7.451e-09, 0.004168), (1.764e-06, -7.451e-09, -0.001974), (1.764e-06, -7.451e-09, -0.004607), (1.764e-06, -7.451e-09, -0.007239), (-0.01378, -0.003937, -0.0113), (-0.01378, -0.003937, -0.0007687), (-0.01378, -0.003937, 0.006251), (-0.01378, -0.003937, 0.002741), (-0.01378, -0.003937, -0.003401), (-0.01378, -0.003937, -0.006034), (-0.01378, -0.003937, -0.008666), (-0.01378, -0.003937, 0.009761), (-0.04045, -0.01642, -0.0147), (-0.04048, -0.01628, 0.006375), (-0.04048, -0.01628, -0.004154), (-0.04048, -0.01628, 0.002865), (-0.04048, -0.01628, -0.0006445), (-0.04048, -0.01629, -0.006788), (-0.04047, -0.01632, -0.009423), (-0.04046, -0.01636, -0.01206)], [], [(18, 13, 3, 2), (46, 40, 4, 26), (55, 48, 6, 29), (52, 50, 11, 16), (43, 41, 10, 14), (20, 25, 9, 8), (47, 42, 15, 5), (42, 43, 14, 15), (49, 51, 17, 7), (51, 52, 16, 17), (8, 9, 12, 19), (19, 12, 13, 18), (0, 1, 23, 22), (22, 23, 24, 21), (21, 24, 25, 20), (50, 53, 31, 11), (53, 54, 30, 31), (54, 55, 29, 30), (41, 44, 28, 10), (44, 45, 27, 28), (45, 46, 26, 27), (24, 23, 39, 38), (25, 24, 38, 37), (9, 25, 37, 34), (13, 12, 36, 35), (3, 13, 35, 33), (12, 9, 34, 36), (23, 1, 32, 39), (38, 39, 46, 45), (37, 38, 45, 44), (34, 37, 44, 41), (35, 36, 43, 42), (33, 35, 42, 47), (36, 34, 41, 43), (39, 32, 40, 46), (27, 26, 55, 54), (28, 27, 54, 53), (10, 28, 53, 50), (15, 14, 52, 51), (5, 15, 51, 49), (14, 10, 50, 52), (26, 4, 48, 55)])
me_plane_017.polygons.foreach_set('use_smooth', [True] * 42)
_uv = me_plane_017.uv_layers.new(name='UVMap')
_uv.uv.foreach_set('vector', [-2.433, 0.4496, -0.9044, 0.4355, -0.9118, 0.6181, -2.433, 0.6391, 1.322, -0.3592, 1.333, -0.4979, 2.241, -0.4979, 2.343, -0.3766, 3.005, -0.3812, 2.945, -0.4979, 3.043, -0.4979, 3.1, -0.3796, 3.005, 0.2347, 3.005, 0.04518, 3.1, 0.04677, 3.1, 0.2363, 1.322, 0.2567, 1.322, 0.0672, 2.343, 0.04976, 2.343, 0.2393, -2.433, -0.07153, -0.9045, -0.08567, -0.9045, 0.05647, -2.433, 0.0706, 1.317, 0.6341, 1.322, 0.4462, 2.343, 0.4288, 2.394, 0.6085, 1.322, 0.4462, 1.322, 0.2567, 2.343, 0.2393, 2.343, 0.4288, 3.024, 0.6044, 3.005, 0.4242, 3.1, 0.4258, 3.118, 0.6065, 3.005, 0.4242, 3.005, 0.2347, 3.1, 0.2363, 3.1, 0.4258, -2.433, 0.0706, -0.9045, 0.05647, -0.9044, 0.246, -2.433, 0.2601, -2.433, 0.2601, -0.9044, 0.246, -0.9044, 0.4355, -2.433, 0.4496, -2.433, -0.4979, -0.8891, -0.4979, -0.9045, -0.3699, -2.433, -0.3558, -2.433, -0.3558, -0.9045, -0.3699, -0.9045, -0.2278, -2.433, -0.2137, -2.433, -0.2137, -0.9045, -0.2278, -0.9045, -0.08567, -2.433, -0.07153, 3.005, 0.04518, 3.005, -0.09695, 3.1, -0.09537, 3.1, 0.04677, 3.005, -0.09695, 3.005, -0.2391, 3.1, -0.2375, 3.1, -0.09537, 3.005, -0.2391, 3.005, -0.3812, 3.1, -0.3796, 3.1, -0.2375, 1.322, 0.0672, 1.322, -0.07494, 2.343, -0.09238, 2.343, 0.04976, 1.322, -0.07494, 1.322, -0.2171, 2.343, -0.2345, 2.343, -0.09238, 1.322, -0.2171, 1.322, -0.3592, 2.343, -0.3766, 2.343, -0.2345, -0.9045, -0.2278, -0.9045, -0.3699, 0.4997, -0.3558, 0.4997, -0.2137, -0.9045, -0.08567, -0.9045, -0.2278, 0.4997, -0.2137, 0.4997, -0.07153, -0.9045, 0.05647, -0.9045, -0.08567, 0.4997, -0.07153, 0.4997, 0.0706, -0.9044, 0.4355, -0.9044, 0.246, 0.4997, 0.2601, 0.4997, 0.4496, -0.9118, 0.6181, -0.9044, 0.4355, 0.4997, 0.4496, 0.4997, 0.6391, -0.9044, 0.246, -0.9045, 0.05647, 0.4997, 0.0706, 0.4997, 0.2601, -0.9045, -0.3699, -0.8891, -0.4979, 0.4997, -0.4979, 0.4997, -0.3558, 0.4997, -0.2137, 0.4997, -0.3558, 1.322, -0.3592, 1.322, -0.2171, 0.4997, -0.07153, 0.4997, -0.2137, 1.322, -0.2171, 1.322, -0.07494, 0.4997, 0.0706, 0.4997, -0.07153, 1.322, -0.07494, 1.322, 0.0672, 0.4997, 0.4496, 0.4997, 0.2601, 1.322, 0.2567, 1.322, 0.4462, 0.4997, 0.6391, 0.4997, 0.4496, 1.322, 0.4462, 1.317, 0.6341, 0.4997, 0.2601, 0.4997, 0.0706, 1.322, 0.0672, 1.322, 0.2567, 0.4997, -0.3558, 0.4997, -0.4979, 1.333, -0.4979, 1.322, -0.3592, 2.343, -0.2345, 2.343, -0.3766, 3.005, -0.3812, 3.005, -0.2391, 2.343, -0.09238, 2.343, -0.2345, 3.005, -0.2391, 3.005, -0.09695, 2.343, 0.04976, 2.343, -0.09238, 3.005, -0.09695, 3.005, 0.04518, 2.343, 0.4288, 2.343, 0.2393, 3.005, 0.2347, 3.005, 0.4242, 2.394, 0.6085, 2.343, 0.4288, 3.005, 0.4242, 3.024, 0.6044, 2.343, 0.2393, 2.343, 0.04976, 3.005, 0.04518, 3.005, 0.2347, 2.343, -0.3766, 2.241, -0.4979, 2.945, -0.4979, 3.005, -0.3812])
me_plane_017.materials.append(mat_leikoplasterplaster)
me_plane_017.use_remesh_preserve_volume = False
me_plane_017.use_remesh_preserve_attributes = False
me_plane_017.use_mirror_vertex_groups = False
me_plane_017.update()

# ---- objects
ob_cuttedstripbody_inhand = bpy.data.objects.new('CuttedStripBody_InHand', me_plane_020)
ob_cuttedstripbody_onbody1 = bpy.data.objects.new('CuttedStripBody_OnBody1', me_plane_006)
ob_cuttedstripbody_onbody2 = bpy.data.objects.new('CuttedStripBody_OnBody2', me_plane_008)
ob_cuttedstripbody_onbody3 = bpy.data.objects.new('CuttedStripBody_OnBody3', me_plane_014)
ob_cuttedstripbody_onbody4 = bpy.data.objects.new('CuttedStripBody_OnBody4', me_plane_017)

# ---- transforms, parenting, visibility, modifiers, constraints
ob_cuttedstripbody_inhand.location = (0.0, 0.0, 0.0)
ob_cuttedstripbody_inhand.show_wire = True
ob_cuttedstripbody_inhand.lineart.crease_threshold = 0.0
_vg = ob_cuttedstripbody_inhand.vertex_groups.new(name='Main')
_m = ob_cuttedstripbody_inhand.modifiers.new('Solidify', 'SOLIDIFY')
_m.thickness = 0.0003
_m.nonmanifold_thickness_mode = 'FIXED'
_m.nonmanifold_merge_threshold = 0.0003
_m = ob_cuttedstripbody_inhand.modifiers.new('EdgeSplit', 'EDGE_SPLIT')
_c = ob_cuttedstripbody_inhand.constraints.new('COPY_LOCATION'); _c.name = 'Copy Location'
_c.influence = 0.0
_c.subtarget = 'toolHolder.L'
_c = ob_cuttedstripbody_inhand.constraints.new('COPY_ROTATION'); _c.name = 'Copy Rotation'
_c.active = False
_c.influence = 0.0
_c.subtarget = 'toolHolder.L'
_c = ob_cuttedstripbody_inhand.constraints.new('COPY_LOCATION'); _c.name = 'Copy Location.001'
_c.influence = 0.0
_c.subtarget = 'toolHolder.R'
_c = ob_cuttedstripbody_inhand.constraints.new('COPY_ROTATION'); _c.name = 'Copy Rotation.001'
_c.active = False
_c.influence = 0.0
_c.subtarget = 'toolHolder.R'
ob_cuttedstripbody_onbody1.location = (0.0, 0.0, 0.0)
ob_cuttedstripbody_onbody1.lineart.crease_threshold = 0.0
_vg = ob_cuttedstripbody_onbody1.vertex_groups.new(name='Main')
_vg = ob_cuttedstripbody_onbody1.vertex_groups.new(name='Bone.001')
_vg = ob_cuttedstripbody_onbody1.vertex_groups.new(name='Bone.002')
_vg = ob_cuttedstripbody_onbody1.vertex_groups.new(name='Bone.003')
_vg = ob_cuttedstripbody_onbody1.vertex_groups.new(name='Bone.004')
_vg = ob_cuttedstripbody_onbody1.vertex_groups.new(name='Bone')
_m = ob_cuttedstripbody_onbody1.modifiers.new('Solidify', 'SOLIDIFY')
_m.thickness = 0.0003
_m.nonmanifold_thickness_mode = 'FIXED'
_m.nonmanifold_merge_threshold = 0.0003
_m = ob_cuttedstripbody_onbody1.modifiers.new('EdgeSplit', 'EDGE_SPLIT')
ob_cuttedstripbody_onbody2.location = (0.0, 0.0, 0.0)
ob_cuttedstripbody_onbody2.color = (1.0, 0.8202, 0.3549, 1.0)
ob_cuttedstripbody_onbody2.lineart.crease_threshold = 0.0
_vg = ob_cuttedstripbody_onbody2.vertex_groups.new(name='Main')
_vg = ob_cuttedstripbody_onbody2.vertex_groups.new(name='Bone.001')
_vg = ob_cuttedstripbody_onbody2.vertex_groups.new(name='Bone.002')
_vg = ob_cuttedstripbody_onbody2.vertex_groups.new(name='Bone.003')
_vg = ob_cuttedstripbody_onbody2.vertex_groups.new(name='Bone.004')
_vg = ob_cuttedstripbody_onbody2.vertex_groups.new(name='Bone')
_m = ob_cuttedstripbody_onbody2.modifiers.new('Solidify', 'SOLIDIFY')
_m.thickness = 0.0003
_m.nonmanifold_thickness_mode = 'FIXED'
_m.nonmanifold_merge_threshold = 0.0003
_m = ob_cuttedstripbody_onbody2.modifiers.new('EdgeSplit', 'EDGE_SPLIT')
ob_cuttedstripbody_onbody3.location = (0.0, 0.0, 0.0)
ob_cuttedstripbody_onbody3.rotation_euler = (1.419, 0.329, -0.1353)
ob_cuttedstripbody_onbody3.lineart.crease_threshold = 0.0
_vg = ob_cuttedstripbody_onbody3.vertex_groups.new(name='Main')
_vg = ob_cuttedstripbody_onbody3.vertex_groups.new(name='Bone.001')
_vg = ob_cuttedstripbody_onbody3.vertex_groups.new(name='Bone.002')
_vg = ob_cuttedstripbody_onbody3.vertex_groups.new(name='Bone.003')
_vg = ob_cuttedstripbody_onbody3.vertex_groups.new(name='Bone.004')
_vg = ob_cuttedstripbody_onbody3.vertex_groups.new(name='Bone')
_m = ob_cuttedstripbody_onbody3.modifiers.new('Solidify', 'SOLIDIFY')
_m.thickness = 0.0003
_m.nonmanifold_thickness_mode = 'FIXED'
_m.nonmanifold_merge_threshold = 0.0003
_m = ob_cuttedstripbody_onbody3.modifiers.new('EdgeSplit', 'EDGE_SPLIT')
ob_cuttedstripbody_onbody4.location = (0.0, 0.0, 0.0)
ob_cuttedstripbody_onbody4.rotation_euler = (1.484, 0.2224, -0.04585)
ob_cuttedstripbody_onbody4.color = (1.0, 0.8202, 0.3549, 1.0)
ob_cuttedstripbody_onbody4.lineart.crease_threshold = 0.0
_vg = ob_cuttedstripbody_onbody4.vertex_groups.new(name='Main')
_vg = ob_cuttedstripbody_onbody4.vertex_groups.new(name='Bone.001')
_vg = ob_cuttedstripbody_onbody4.vertex_groups.new(name='Bone.002')
_vg = ob_cuttedstripbody_onbody4.vertex_groups.new(name='Bone.003')
_vg = ob_cuttedstripbody_onbody4.vertex_groups.new(name='Bone.004')
_vg = ob_cuttedstripbody_onbody4.vertex_groups.new(name='Bone')
_m = ob_cuttedstripbody_onbody4.modifiers.new('Solidify', 'SOLIDIFY')
_m.thickness = 0.0003
_m.nonmanifold_thickness_mode = 'FIXED'
_m.nonmanifold_merge_threshold = 0.0003
_m = ob_cuttedstripbody_onbody4.modifiers.new('EdgeSplit', 'EDGE_SPLIT')

# ---- collection membership
col_collection_1.objects.link(ob_cuttedstripbody_inhand)
col_collection_1.objects.link(ob_cuttedstripbody_onbody1)
col_collection_1.objects.link(ob_cuttedstripbody_onbody2)
col_collection_6.objects.link(ob_cuttedstripbody_onbody3)
col_collection_6.objects.link(ob_cuttedstripbody_onbody4)

# ---- scene / render settings (as saved in the file)
scene.frame_start = 1; scene.frame_end = 250; scene.frame_set(1)
scene.render.engine = 'CYCLES'
scene.render.resolution_percentage = 50
scene.render.dither_intensity = 0.0
scene.cycles.use_denoising = False
scene.cycles.samples = 128
scene.cycles.sampling_pattern = 'TABULATED_SOBOL'
scene.cycles.use_adaptive_sampling = False
scene.cycles.use_light_tree = False
scene.cycles.blur_glossy = 0.0
scene.cycles.sample_clamp_indirect = 0.0
scene.view_settings.view_transform = 'Standard'
bpy.context.view_layer.update()

# ---- added for rendering (the .blend has no active camera and no usable light): camera, sun
cam_auto = bpy.data.cameras.new('AutoCamera')
cam_auto.lens = 50.0
cam_auto.sensor_width = 36.0
cam_auto.clip_end = 1000.0
ob_auto_camera = bpy.data.objects.new('AutoCamera', cam_auto)
scene.collection.objects.link(ob_auto_camera)
ob_auto_camera.location = (0.185042, -0.220347, 0.134466)
ob_auto_camera.rotation_euler = (1.09748, -7.21219e-08, 0.694738)
scene.camera = ob_auto_camera
light_auto_sun = bpy.data.lights.new('AutoSun', 'SUN')
light_auto_sun.energy = 3.0
light_auto_sun.angle = 0.0523599
ob_auto_sun = bpy.data.objects.new('AutoSun', light_auto_sun)
scene.collection.objects.link(ob_auto_sun)
ob_auto_sun.rotation_euler = (0.872665, 0.174533, 0.523599)
bpy.context.view_layer.update()
